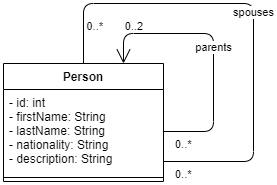

The diagram above was exported from draw.io. Its source (the exported page's mxGraphModel, read from the mxfile embedded in the PNG):
<mxGraphModel dx="481" dy="633" grid="1" gridSize="10" guides="1" tooltips="1" connect="1" arrows="1" fold="1" page="1" pageScale="1" pageWidth="827" pageHeight="1169" math="0" shadow="0">
  <root>
    <mxCell id="0" />
    <mxCell id="1" parent="0" />
    <mxCell id="i-CQxgGL8Ngw2RLXPjAI-1" value="Person" style="swimlane;fontStyle=1;align=center;verticalAlign=top;childLayout=stackLayout;horizontal=1;startSize=26;horizontalStack=0;resizeParent=1;resizeParentMax=0;resizeLast=0;collapsible=1;marginBottom=0;" vertex="1" parent="1">
      <mxGeometry x="350" y="140" width="160" height="118" as="geometry" />
    </mxCell>
    <mxCell id="i-CQxgGL8Ngw2RLXPjAI-10" value="spouses" style="endArrow=none;html=1;endSize=12;startArrow=none;startSize=14;startFill=0;edgeStyle=orthogonalEdgeStyle;entryX=0.5;entryY=0;entryDx=0;entryDy=0;exitX=1;exitY=0.5;exitDx=0;exitDy=0;endFill=0;" edge="1" parent="i-CQxgGL8Ngw2RLXPjAI-1" target="i-CQxgGL8Ngw2RLXPjAI-1">
      <mxGeometry relative="1" as="geometry">
        <mxPoint x="160" y="98" as="sourcePoint" />
        <mxPoint x="120" y="30" as="targetPoint" />
        <Array as="points">
          <mxPoint x="250" y="98" />
          <mxPoint x="250" y="-60" />
          <mxPoint x="80" y="-60" />
        </Array>
      </mxGeometry>
    </mxCell>
    <mxCell id="i-CQxgGL8Ngw2RLXPjAI-11" value="0..*" style="edgeLabel;resizable=0;html=1;align=left;verticalAlign=top;" connectable="0" vertex="1" parent="i-CQxgGL8Ngw2RLXPjAI-10">
      <mxGeometry x="-1" relative="1" as="geometry">
        <mxPoint x="10" as="offset" />
      </mxGeometry>
    </mxCell>
    <mxCell id="i-CQxgGL8Ngw2RLXPjAI-12" value="0..*" style="edgeLabel;resizable=0;html=1;align=right;verticalAlign=top;" connectable="0" vertex="1" parent="i-CQxgGL8Ngw2RLXPjAI-10">
      <mxGeometry x="1" relative="1" as="geometry">
        <mxPoint x="20" y="-50" as="offset" />
      </mxGeometry>
    </mxCell>
    <mxCell id="i-CQxgGL8Ngw2RLXPjAI-2" value="- id: int&#10;- firstName: String&#10;- lastName: String&#10;- nationality: String&#10;- description: String" style="text;strokeColor=none;fillColor=none;align=left;verticalAlign=top;spacingLeft=4;spacingRight=4;overflow=hidden;rotatable=0;points=[[0,0.5],[1,0.5]];portConstraint=eastwest;" vertex="1" parent="i-CQxgGL8Ngw2RLXPjAI-1">
      <mxGeometry y="26" width="160" height="84" as="geometry" />
    </mxCell>
    <mxCell id="i-CQxgGL8Ngw2RLXPjAI-3" value="" style="line;strokeWidth=1;fillColor=none;align=left;verticalAlign=middle;spacingTop=-1;spacingLeft=3;spacingRight=3;rotatable=0;labelPosition=right;points=[];portConstraint=eastwest;" vertex="1" parent="i-CQxgGL8Ngw2RLXPjAI-1">
      <mxGeometry y="110" width="160" height="8" as="geometry" />
    </mxCell>
    <mxCell id="i-CQxgGL8Ngw2RLXPjAI-7" value="parents" style="endArrow=open;html=1;endSize=12;startArrow=none;startSize=14;startFill=0;edgeStyle=orthogonalEdgeStyle;entryX=0.75;entryY=0;entryDx=0;entryDy=0;exitX=1;exitY=0.5;exitDx=0;exitDy=0;endFill=0;" edge="1" parent="i-CQxgGL8Ngw2RLXPjAI-1" source="i-CQxgGL8Ngw2RLXPjAI-2" target="i-CQxgGL8Ngw2RLXPjAI-1">
      <mxGeometry relative="1" as="geometry">
        <mxPoint x="160" y="100" as="sourcePoint" />
        <mxPoint x="320" y="100" as="targetPoint" />
        <Array as="points">
          <mxPoint x="210" y="68" />
          <mxPoint x="210" y="-30" />
          <mxPoint x="120" y="-30" />
        </Array>
      </mxGeometry>
    </mxCell>
    <mxCell id="i-CQxgGL8Ngw2RLXPjAI-8" value="0..*" style="edgeLabel;resizable=0;html=1;align=left;verticalAlign=top;" connectable="0" vertex="1" parent="i-CQxgGL8Ngw2RLXPjAI-7">
      <mxGeometry x="-1" relative="1" as="geometry">
        <mxPoint x="10" as="offset" />
      </mxGeometry>
    </mxCell>
    <mxCell id="i-CQxgGL8Ngw2RLXPjAI-9" value="0..2" style="edgeLabel;resizable=0;html=1;align=right;verticalAlign=top;" connectable="0" vertex="1" parent="i-CQxgGL8Ngw2RLXPjAI-7">
      <mxGeometry x="1" relative="1" as="geometry">
        <mxPoint x="20" y="-50" as="offset" />
      </mxGeometry>
    </mxCell>
  </root>
</mxGraphModel>